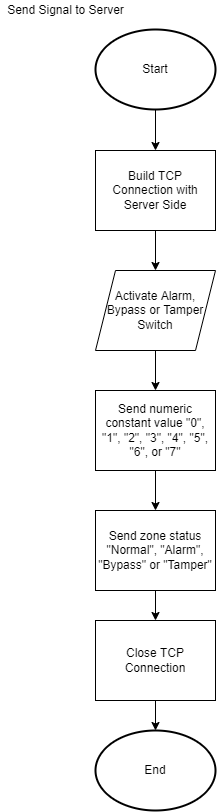

The diagram above was exported from draw.io. Its source (the exported page's mxGraphModel, read from the mxfile embedded in the PNG):
<mxGraphModel dx="1278" dy="539" grid="1" gridSize="10" guides="1" tooltips="1" connect="1" arrows="1" fold="1" page="1" pageScale="1" pageWidth="827" pageHeight="1169" math="0" shadow="0">
  <root>
    <mxCell id="0" />
    <mxCell id="1" parent="0" />
    <mxCell id="2" style="edgeStyle=orthogonalEdgeStyle;rounded=0;orthogonalLoop=1;jettySize=auto;html=1;entryX=0.5;entryY=0;entryDx=0;entryDy=0;" edge="1" source="3" target="10" parent="1">
      <mxGeometry relative="1" as="geometry" />
    </mxCell>
    <mxCell id="3" value="Start" style="strokeWidth=2;html=1;shape=mxgraph.flowchart.start_1;whiteSpace=wrap;" vertex="1" parent="1">
      <mxGeometry x="230" y="129" width="120" height="80" as="geometry" />
    </mxCell>
    <mxCell id="4" style="edgeStyle=orthogonalEdgeStyle;rounded=0;orthogonalLoop=1;jettySize=auto;html=1;exitX=0.5;exitY=1;exitDx=0;exitDy=0;entryX=0.5;entryY=0;entryDx=0;entryDy=0;" edge="1" source="5" target="8" parent="1">
      <mxGeometry relative="1" as="geometry">
        <mxPoint x="290" y="380" as="targetPoint" />
      </mxGeometry>
    </mxCell>
    <mxCell id="5" value="Activate Alarm, Bypass or Tamper Switch" style="shape=parallelogram;perimeter=parallelogramPerimeter;whiteSpace=wrap;html=1;fixedSize=1;" vertex="1" parent="1">
      <mxGeometry x="230" y="370" width="120" height="80" as="geometry" />
    </mxCell>
    <mxCell id="6" value="End" style="strokeWidth=2;html=1;shape=mxgraph.flowchart.start_1;whiteSpace=wrap;" vertex="1" parent="1">
      <mxGeometry x="230" y="830" width="120" height="80" as="geometry" />
    </mxCell>
    <mxCell id="7" style="edgeStyle=orthogonalEdgeStyle;rounded=0;orthogonalLoop=1;jettySize=auto;html=1;exitX=0.5;exitY=1;exitDx=0;exitDy=0;entryX=0.5;entryY=0;entryDx=0;entryDy=0;" edge="1" source="8" target="12" parent="1">
      <mxGeometry relative="1" as="geometry" />
    </mxCell>
    <mxCell id="8" value="Send numeric constant value &quot;0&quot;, &quot;1&quot;, &quot;2&quot;, &quot;3&quot;, &quot;4&quot;, &quot;5&quot;, &quot;6&quot;, or &quot;7&quot;" style="rounded=0;whiteSpace=wrap;html=1;" vertex="1" parent="1">
      <mxGeometry x="230" y="490" width="120" height="80" as="geometry" />
    </mxCell>
    <mxCell id="9" style="edgeStyle=orthogonalEdgeStyle;rounded=0;orthogonalLoop=1;jettySize=auto;html=1;entryX=0.5;entryY=0;entryDx=0;entryDy=0;" edge="1" source="10" target="5" parent="1">
      <mxGeometry relative="1" as="geometry" />
    </mxCell>
    <mxCell id="10" value="Build TCP Connection with Server Side" style="rounded=0;whiteSpace=wrap;html=1;" vertex="1" parent="1">
      <mxGeometry x="230" y="250" width="120" height="80" as="geometry" />
    </mxCell>
    <mxCell id="11" style="edgeStyle=orthogonalEdgeStyle;rounded=0;orthogonalLoop=1;jettySize=auto;html=1;exitX=0.5;exitY=1;exitDx=0;exitDy=0;entryX=0.5;entryY=0;entryDx=0;entryDy=0;" edge="1" source="12" target="15" parent="1">
      <mxGeometry relative="1" as="geometry" />
    </mxCell>
    <mxCell id="12" value="Send zone status &quot;Normal&quot;, &quot;Alarm&quot;, &quot;Bypass&quot; or &quot;Tamper&quot;" style="rounded=0;whiteSpace=wrap;html=1;" vertex="1" parent="1">
      <mxGeometry x="230" y="610" width="120" height="80" as="geometry" />
    </mxCell>
    <mxCell id="13" value="Send Signal to Server" style="text;html=1;align=center;verticalAlign=middle;resizable=0;points=[];autosize=1;strokeColor=none;fillColor=none;" vertex="1" parent="1">
      <mxGeometry x="135" y="100" width="130" height="20" as="geometry" />
    </mxCell>
    <mxCell id="14" style="edgeStyle=orthogonalEdgeStyle;rounded=0;orthogonalLoop=1;jettySize=auto;html=1;entryX=0.5;entryY=0;entryDx=0;entryDy=0;entryPerimeter=0;" edge="1" source="15" target="6" parent="1">
      <mxGeometry relative="1" as="geometry" />
    </mxCell>
    <mxCell id="15" value="Close TCP Connection" style="rounded=0;whiteSpace=wrap;html=1;" vertex="1" parent="1">
      <mxGeometry x="230" y="720" width="120" height="80" as="geometry" />
    </mxCell>
  </root>
</mxGraphModel>